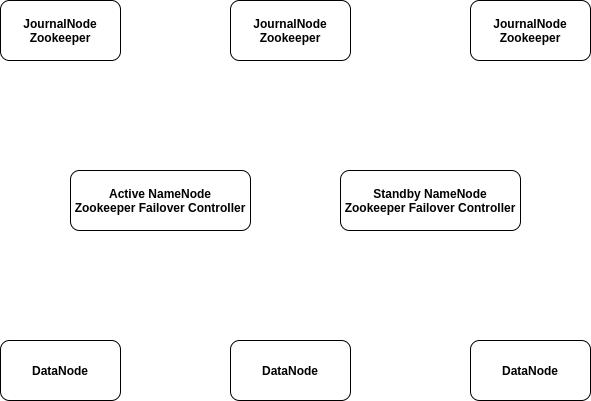

The diagram above was exported from draw.io. Its source (the exported page's mxGraphModel, read from the mxfile embedded in the PNG):
<mxGraphModel dx="1662" dy="866" grid="1" gridSize="10" guides="1" tooltips="1" connect="1" arrows="1" fold="1" page="1" pageScale="1" pageWidth="850" pageHeight="1100" math="0" shadow="0">
  <root>
    <mxCell id="0" />
    <mxCell id="1" parent="0" />
    <mxCell id="CGAO3Hh4Ov0kSUOEaM-g-1" value="&lt;b&gt;JournalNode&lt;br&gt;Zookeeper&lt;/b&gt;" style="rounded=1;whiteSpace=wrap;html=1;" vertex="1" parent="1">
      <mxGeometry x="110" y="90" width="120" height="60" as="geometry" />
    </mxCell>
    <mxCell id="CGAO3Hh4Ov0kSUOEaM-g-2" value="&lt;b&gt;&lt;span&gt;JournalNode&lt;/span&gt;&lt;br&gt;&lt;span&gt;Zookeeper&lt;/span&gt;&lt;/b&gt;" style="rounded=1;whiteSpace=wrap;html=1;" vertex="1" parent="1">
      <mxGeometry x="340" y="90" width="120" height="60" as="geometry" />
    </mxCell>
    <mxCell id="CGAO3Hh4Ov0kSUOEaM-g-3" value="&lt;b&gt;&lt;span&gt;JournalNode&lt;/span&gt;&lt;br&gt;&lt;span&gt;Zookeeper&lt;/span&gt;&lt;/b&gt;" style="rounded=1;whiteSpace=wrap;html=1;" vertex="1" parent="1">
      <mxGeometry x="580" y="90" width="120" height="60" as="geometry" />
    </mxCell>
    <mxCell id="CGAO3Hh4Ov0kSUOEaM-g-4" value="&lt;b&gt;Active NameNode&lt;br&gt;Zookeeper Failover Controller&lt;/b&gt;" style="rounded=1;whiteSpace=wrap;html=1;" vertex="1" parent="1">
      <mxGeometry x="180" y="260" width="180" height="60" as="geometry" />
    </mxCell>
    <mxCell id="CGAO3Hh4Ov0kSUOEaM-g-5" value="&lt;b&gt;&lt;span&gt;Standby NameNode&lt;/span&gt;&lt;br&gt;&lt;span&gt;Zookeeper Failover Controller&lt;/span&gt;&lt;/b&gt;" style="rounded=1;whiteSpace=wrap;html=1;" vertex="1" parent="1">
      <mxGeometry x="450" y="260" width="180" height="60" as="geometry" />
    </mxCell>
    <mxCell id="CGAO3Hh4Ov0kSUOEaM-g-6" value="&lt;b&gt;DataNode&lt;/b&gt;" style="rounded=1;whiteSpace=wrap;html=1;" vertex="1" parent="1">
      <mxGeometry x="110" y="430" width="120" height="60" as="geometry" />
    </mxCell>
    <mxCell id="CGAO3Hh4Ov0kSUOEaM-g-7" value="&lt;span&gt;&lt;b&gt;DataNode&lt;/b&gt;&lt;/span&gt;" style="rounded=1;whiteSpace=wrap;html=1;" vertex="1" parent="1">
      <mxGeometry x="340" y="430" width="120" height="60" as="geometry" />
    </mxCell>
    <mxCell id="CGAO3Hh4Ov0kSUOEaM-g-8" value="&lt;span&gt;&lt;b&gt;DataNode&lt;/b&gt;&lt;/span&gt;" style="rounded=1;whiteSpace=wrap;html=1;" vertex="1" parent="1">
      <mxGeometry x="580" y="430" width="120" height="60" as="geometry" />
    </mxCell>
  </root>
</mxGraphModel>